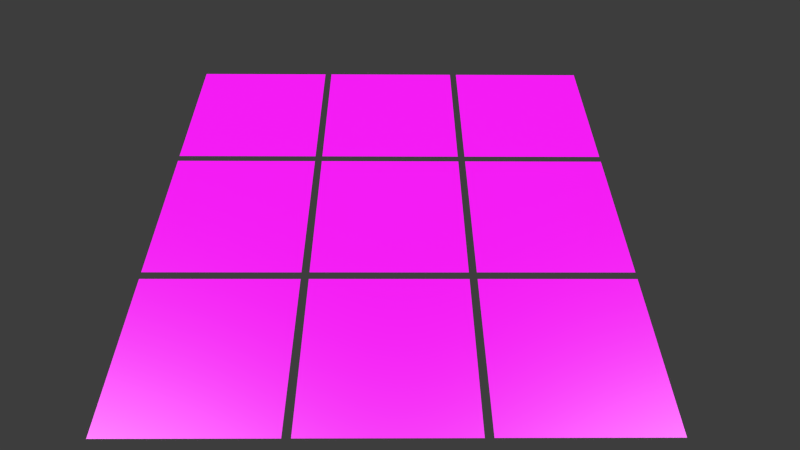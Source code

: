 # Source: woodceramicpack.blend  (saved by Blender 2.74.0; exported with 4.5.12 LTS)
import bpy
from mathutils import Matrix  # noqa: F401  (used for matrix-valued properties, if any)

bpy.ops.wm.read_factory_settings(use_empty=True)
scene = bpy.context.scene
scene.name = 'Scene'

# ---- collections
col_collection_1 = bpy.data.collections.new('Collection 1'); scene.collection.children.link(col_collection_1)

# ---- images (referenced by path relative to the original .blend; pixels are not part of the script)
import os
ASSET_DIR = os.environ.get("B2B_ASSET_DIR", "")  # directory of the original .blend (textures are referenced by path, not embedded)
HERE = os.path.dirname(os.path.abspath(__file__))  # packed textures are extracted next to this script under _unpacked/

def load_image(name, relpath, width, height, colorspace="sRGB"):
    """Load a texture the original file referenced (path relative to the .blend, or extracted next to this script)."""
    p = next((c for c in (os.path.join(HERE, relpath), os.path.join(ASSET_DIR, relpath)) if relpath and os.path.exists(c)), "")
    if p:
        img = bpy.data.images.load(p, check_existing=True)
        img.name = name
    else:  # same state as the original file: an image datablock whose file is absent (Cycles renders it pink)
        img = bpy.data.images.new(name, width, height)
        img.source = "FILE"
        img.filepath = "//" + (relpath or name)
    img.colorspace_settings.name = colorspace
    return img
img_3_jpg = load_image('3.jpg', '3.jpg', 1024, 1024, 'sRGB')
img_6_jpg = load_image('6.jpg', '6.jpg', 1024, 1024, 'sRGB')
img_10_jpg = load_image('10.jpg', '10.jpg', 1024, 1024, 'sRGB')
img_2_jpg = load_image('2.jpg', '2.jpg', 1024, 1024, 'sRGB')
img_8_jpg = load_image('8.jpg', '8.jpg', 1024, 1024, 'sRGB')
img_9_jpg = load_image('9.jpg', '9.jpg', 1024, 1024, 'sRGB')
img_4_jpg = load_image('4.jpg', '4.jpg', 1024, 1024, 'sRGB')
img_7_jpg = load_image('7.jpg', '7.jpg', 1024, 1024, 'sRGB')
img_1_jpg = load_image('1.jpg', '1.jpg', 1024, 1024, 'sRGB')

# ---- materials (node trees are filled in below, after node groups)
mat_woodceramic_009 = bpy.data.materials.new('woodceramic.009')
mat_woodceramic_009.alpha_threshold = 0.0
mat_woodceramic_009.roughness = 0.5
mat_woodceramic_003 = bpy.data.materials.new('woodceramic.003')
mat_woodceramic_003.alpha_threshold = 0.0
mat_woodceramic_003.roughness = 0.5
mat_woodceramic_008 = bpy.data.materials.new('woodceramic.008')
mat_woodceramic_008.alpha_threshold = 0.0
mat_woodceramic_008.roughness = 0.5
mat_woodceramic_007 = bpy.data.materials.new('woodceramic.007')
mat_woodceramic_007.alpha_threshold = 0.0
mat_woodceramic_007.roughness = 0.5
mat_woodceramic_004 = bpy.data.materials.new('woodceramic.004')
mat_woodceramic_004.alpha_threshold = 0.0
mat_woodceramic_004.roughness = 0.5
mat_woodceramic_005 = bpy.data.materials.new('woodceramic.005')
mat_woodceramic_005.alpha_threshold = 0.0
mat_woodceramic_005.roughness = 0.5
mat_woodceramic_006 = bpy.data.materials.new('woodceramic.006')
mat_woodceramic_006.alpha_threshold = 0.0
mat_woodceramic_006.roughness = 0.5
mat_woodceramic_001 = bpy.data.materials.new('woodceramic.001')
mat_woodceramic_001.alpha_threshold = 0.0
mat_woodceramic_001.roughness = 0.5
mat_woodceramic = bpy.data.materials.new('woodceramic')
mat_woodceramic.alpha_threshold = 0.0
mat_woodceramic.roughness = 0.5

# ---- material node trees
mat_woodceramic_009.use_nodes = True; mat_woodceramic_009.node_tree.nodes.clear()
_N = mat_woodceramic_009.node_tree.nodes; _L = mat_woodceramic_009.node_tree.links
n0 = _N.new('ShaderNodeAttribute'); n0.name = 'Attribute'; n0.location = (-652, 451)
n1 = _N.new('ShaderNodeMath'); n1.name = 'Math'; n1.location = (-438, 461)
n1.operation = 'MULTIPLY'
n2 = _N.new('ShaderNodeMath'); n2.name = 'Math.001'; n2.location = (-224, 451)
n3 = _N.new('ShaderNodeMixShader'); n3.name = 'Mix Shader'; n3.location = (463, 347)
n3.inputs[0].default_value = 0.3
n4 = _N.new('ShaderNodeOutputMaterial'); n4.name = 'Material Output'; n4.location = (702, 337)
n4.width = 100
n5 = _N.new('ShaderNodeHueSaturation'); n5.name = 'Hue Saturation Value'; n5.location = (-32, 444)
n6 = _N.new('ShaderNodeBsdfAnisotropic'); n6.name = 'Glossy BSDF'; n6.location = (208, 208)
n6.distribution = 'BECKMANN'
n6.inputs[1].default_value = 0.4472
n7 = _N.new('ShaderNodeTexImage'); n7.name = 'Image Texture'; n7.location = (-384, 177)
n7.width = 140
n7.image = img_3_jpg
n8 = _N.new('ShaderNodeBump'); n8.name = 'Bump'; n8.location = (-65, 189)
n8.inputs[0].default_value = 0.5
n8.inputs[1].default_value = 0.1
n8.inputs[2].default_value = 1.0
n9 = _N.new('ShaderNodeBsdfDiffuse'); n9.name = 'Diffuse BSDF'; n9.location = (216, 347)
_L.new(n9.outputs[0], n3.inputs[1])
_L.new(n3.outputs[0], n4.inputs[0])
_L.new(n1.outputs[0], n2.inputs[0])
_L.new(n0.outputs[0], n1.inputs[0])
_L.new(n2.outputs[0], n5.inputs[2])
_L.new(n6.outputs[0], n3.inputs[2])
_L.new(n8.outputs[0], n9.inputs[2])
_L.new(n8.outputs[0], n6.inputs[4])
_L.new(n7.outputs[0], n8.inputs[3])
_L.new(n7.outputs[0], n5.inputs[4])
_L.new(n5.outputs[0], n9.inputs[0])
n4.is_active_output = True
mat_woodceramic_003.use_nodes = True; mat_woodceramic_003.node_tree.nodes.clear()
_N = mat_woodceramic_003.node_tree.nodes; _L = mat_woodceramic_003.node_tree.links
n0 = _N.new('ShaderNodeAttribute'); n0.name = 'Attribute'; n0.location = (-652, 451)
n1 = _N.new('ShaderNodeMath'); n1.name = 'Math'; n1.location = (-438, 461)
n1.operation = 'MULTIPLY'
n2 = _N.new('ShaderNodeMath'); n2.name = 'Math.001'; n2.location = (-224, 451)
n3 = _N.new('ShaderNodeMixShader'); n3.name = 'Mix Shader'; n3.location = (463, 347)
n3.inputs[0].default_value = 0.3
n4 = _N.new('ShaderNodeOutputMaterial'); n4.name = 'Material Output'; n4.location = (702, 337)
n4.width = 100
n5 = _N.new('ShaderNodeHueSaturation'); n5.name = 'Hue Saturation Value'; n5.location = (-32, 444)
n6 = _N.new('ShaderNodeBsdfAnisotropic'); n6.name = 'Glossy BSDF'; n6.location = (208, 208)
n6.distribution = 'BECKMANN'
n6.inputs[1].default_value = 0.4472
n7 = _N.new('ShaderNodeTexImage'); n7.name = 'Image Texture'; n7.location = (-384, 177)
n7.width = 140
n7.image = img_6_jpg
n8 = _N.new('ShaderNodeBump'); n8.name = 'Bump'; n8.location = (-65, 189)
n8.inputs[0].default_value = 0.5
n8.inputs[1].default_value = 0.1
n8.inputs[2].default_value = 1.0
n9 = _N.new('ShaderNodeBsdfDiffuse'); n9.name = 'Diffuse BSDF'; n9.location = (216, 347)
_L.new(n9.outputs[0], n3.inputs[1])
_L.new(n3.outputs[0], n4.inputs[0])
_L.new(n1.outputs[0], n2.inputs[0])
_L.new(n0.outputs[0], n1.inputs[0])
_L.new(n2.outputs[0], n5.inputs[2])
_L.new(n6.outputs[0], n3.inputs[2])
_L.new(n8.outputs[0], n9.inputs[2])
_L.new(n8.outputs[0], n6.inputs[4])
_L.new(n7.outputs[0], n8.inputs[3])
_L.new(n7.outputs[0], n5.inputs[4])
_L.new(n5.outputs[0], n9.inputs[0])
n4.is_active_output = True
mat_woodceramic_008.use_nodes = True; mat_woodceramic_008.node_tree.nodes.clear()
_N = mat_woodceramic_008.node_tree.nodes; _L = mat_woodceramic_008.node_tree.links
n0 = _N.new('ShaderNodeAttribute'); n0.name = 'Attribute'; n0.location = (-652, 451)
n1 = _N.new('ShaderNodeMath'); n1.name = 'Math'; n1.location = (-438, 461)
n1.operation = 'MULTIPLY'
n2 = _N.new('ShaderNodeMath'); n2.name = 'Math.001'; n2.location = (-224, 451)
n3 = _N.new('ShaderNodeMixShader'); n3.name = 'Mix Shader'; n3.location = (463, 347)
n3.inputs[0].default_value = 0.3
n4 = _N.new('ShaderNodeOutputMaterial'); n4.name = 'Material Output'; n4.location = (702, 337)
n4.width = 100
n5 = _N.new('ShaderNodeHueSaturation'); n5.name = 'Hue Saturation Value'; n5.location = (-32, 444)
n6 = _N.new('ShaderNodeBsdfAnisotropic'); n6.name = 'Glossy BSDF'; n6.location = (208, 208)
n6.distribution = 'BECKMANN'
n6.inputs[1].default_value = 0.4472
n7 = _N.new('ShaderNodeBump'); n7.name = 'Bump'; n7.location = (-65, 189)
n7.inputs[0].default_value = 0.5
n7.inputs[1].default_value = 0.1
n7.inputs[2].default_value = 1.0
n8 = _N.new('ShaderNodeBsdfDiffuse'); n8.name = 'Diffuse BSDF'; n8.location = (216, 347)
n9 = _N.new('ShaderNodeTexImage'); n9.name = 'Image Texture'; n9.location = (-469, 177)
n9.width = 226
n9.image = img_10_jpg
_L.new(n8.outputs[0], n3.inputs[1])
_L.new(n3.outputs[0], n4.inputs[0])
_L.new(n1.outputs[0], n2.inputs[0])
_L.new(n0.outputs[0], n1.inputs[0])
_L.new(n2.outputs[0], n5.inputs[2])
_L.new(n6.outputs[0], n3.inputs[2])
_L.new(n7.outputs[0], n8.inputs[2])
_L.new(n7.outputs[0], n6.inputs[4])
_L.new(n9.outputs[0], n7.inputs[3])
_L.new(n9.outputs[0], n5.inputs[4])
_L.new(n5.outputs[0], n8.inputs[0])
n4.is_active_output = True
mat_woodceramic_007.use_nodes = True; mat_woodceramic_007.node_tree.nodes.clear()
_N = mat_woodceramic_007.node_tree.nodes; _L = mat_woodceramic_007.node_tree.links
n0 = _N.new('ShaderNodeAttribute'); n0.name = 'Attribute'; n0.location = (-652, 451)
n1 = _N.new('ShaderNodeMath'); n1.name = 'Math'; n1.location = (-438, 461)
n1.operation = 'MULTIPLY'
n2 = _N.new('ShaderNodeMath'); n2.name = 'Math.001'; n2.location = (-224, 451)
n3 = _N.new('ShaderNodeMixShader'); n3.name = 'Mix Shader'; n3.location = (463, 347)
n3.inputs[0].default_value = 0.3
n4 = _N.new('ShaderNodeOutputMaterial'); n4.name = 'Material Output'; n4.location = (702, 337)
n4.width = 100
n5 = _N.new('ShaderNodeHueSaturation'); n5.name = 'Hue Saturation Value'; n5.location = (-32, 444)
n6 = _N.new('ShaderNodeBsdfAnisotropic'); n6.name = 'Glossy BSDF'; n6.location = (208, 208)
n6.distribution = 'BECKMANN'
n6.inputs[1].default_value = 0.4472
n7 = _N.new('ShaderNodeTexImage'); n7.name = 'Image Texture'; n7.location = (-384, 177)
n7.width = 140
n7.image = img_2_jpg
n8 = _N.new('ShaderNodeBump'); n8.name = 'Bump'; n8.location = (-65, 189)
n8.inputs[0].default_value = 0.5
n8.inputs[1].default_value = 0.1
n8.inputs[2].default_value = 1.0
n9 = _N.new('ShaderNodeBsdfDiffuse'); n9.name = 'Diffuse BSDF'; n9.location = (216, 347)
_L.new(n9.outputs[0], n3.inputs[1])
_L.new(n3.outputs[0], n4.inputs[0])
_L.new(n1.outputs[0], n2.inputs[0])
_L.new(n0.outputs[0], n1.inputs[0])
_L.new(n2.outputs[0], n5.inputs[2])
_L.new(n6.outputs[0], n3.inputs[2])
_L.new(n8.outputs[0], n9.inputs[2])
_L.new(n8.outputs[0], n6.inputs[4])
_L.new(n7.outputs[0], n8.inputs[3])
_L.new(n7.outputs[0], n5.inputs[4])
_L.new(n5.outputs[0], n9.inputs[0])
n4.is_active_output = True
mat_woodceramic_004.use_nodes = True; mat_woodceramic_004.node_tree.nodes.clear()
_N = mat_woodceramic_004.node_tree.nodes; _L = mat_woodceramic_004.node_tree.links
n0 = _N.new('ShaderNodeAttribute'); n0.name = 'Attribute'; n0.location = (-652, 451)
n1 = _N.new('ShaderNodeMath'); n1.name = 'Math'; n1.location = (-438, 461)
n1.operation = 'MULTIPLY'
n2 = _N.new('ShaderNodeMath'); n2.name = 'Math.001'; n2.location = (-224, 451)
n3 = _N.new('ShaderNodeMixShader'); n3.name = 'Mix Shader'; n3.location = (463, 347)
n3.inputs[0].default_value = 0.3
n4 = _N.new('ShaderNodeOutputMaterial'); n4.name = 'Material Output'; n4.location = (702, 337)
n4.width = 100
n5 = _N.new('ShaderNodeHueSaturation'); n5.name = 'Hue Saturation Value'; n5.location = (-32, 444)
n6 = _N.new('ShaderNodeBsdfAnisotropic'); n6.name = 'Glossy BSDF'; n6.location = (208, 208)
n6.distribution = 'BECKMANN'
n6.inputs[1].default_value = 0.4472
n7 = _N.new('ShaderNodeTexImage'); n7.name = 'Image Texture'; n7.location = (-384, 177)
n7.width = 140
n7.image = img_8_jpg
n8 = _N.new('ShaderNodeBump'); n8.name = 'Bump'; n8.location = (-65, 189)
n8.inputs[0].default_value = 0.5
n8.inputs[1].default_value = 0.1
n8.inputs[2].default_value = 1.0
n9 = _N.new('ShaderNodeBsdfDiffuse'); n9.name = 'Diffuse BSDF'; n9.location = (216, 347)
_L.new(n9.outputs[0], n3.inputs[1])
_L.new(n3.outputs[0], n4.inputs[0])
_L.new(n1.outputs[0], n2.inputs[0])
_L.new(n0.outputs[0], n1.inputs[0])
_L.new(n2.outputs[0], n5.inputs[2])
_L.new(n6.outputs[0], n3.inputs[2])
_L.new(n8.outputs[0], n9.inputs[2])
_L.new(n8.outputs[0], n6.inputs[4])
_L.new(n7.outputs[0], n8.inputs[3])
_L.new(n7.outputs[0], n5.inputs[4])
_L.new(n5.outputs[0], n9.inputs[0])
n4.is_active_output = True
mat_woodceramic_005.use_nodes = True; mat_woodceramic_005.node_tree.nodes.clear()
_N = mat_woodceramic_005.node_tree.nodes; _L = mat_woodceramic_005.node_tree.links
n0 = _N.new('ShaderNodeAttribute'); n0.name = 'Attribute'; n0.location = (-652, 451)
n1 = _N.new('ShaderNodeMath'); n1.name = 'Math'; n1.location = (-438, 461)
n1.operation = 'MULTIPLY'
n2 = _N.new('ShaderNodeMath'); n2.name = 'Math.001'; n2.location = (-224, 451)
n3 = _N.new('ShaderNodeMixShader'); n3.name = 'Mix Shader'; n3.location = (463, 347)
n3.inputs[0].default_value = 0.3
n4 = _N.new('ShaderNodeOutputMaterial'); n4.name = 'Material Output'; n4.location = (702, 337)
n4.width = 100
n5 = _N.new('ShaderNodeHueSaturation'); n5.name = 'Hue Saturation Value'; n5.location = (-32, 444)
n6 = _N.new('ShaderNodeBsdfAnisotropic'); n6.name = 'Glossy BSDF'; n6.location = (208, 208)
n6.distribution = 'BECKMANN'
n6.inputs[1].default_value = 0.4472
n7 = _N.new('ShaderNodeTexImage'); n7.name = 'Image Texture'; n7.location = (-384, 177)
n7.width = 140
n7.image = img_9_jpg
n8 = _N.new('ShaderNodeBump'); n8.name = 'Bump'; n8.location = (-65, 189)
n8.inputs[0].default_value = 0.5
n8.inputs[1].default_value = 0.1
n8.inputs[2].default_value = 1.0
n9 = _N.new('ShaderNodeBsdfDiffuse'); n9.name = 'Diffuse BSDF'; n9.location = (216, 347)
_L.new(n9.outputs[0], n3.inputs[1])
_L.new(n3.outputs[0], n4.inputs[0])
_L.new(n1.outputs[0], n2.inputs[0])
_L.new(n0.outputs[0], n1.inputs[0])
_L.new(n2.outputs[0], n5.inputs[2])
_L.new(n6.outputs[0], n3.inputs[2])
_L.new(n8.outputs[0], n9.inputs[2])
_L.new(n8.outputs[0], n6.inputs[4])
_L.new(n7.outputs[0], n8.inputs[3])
_L.new(n7.outputs[0], n5.inputs[4])
_L.new(n5.outputs[0], n9.inputs[0])
n4.is_active_output = True
mat_woodceramic_006.use_nodes = True; mat_woodceramic_006.node_tree.nodes.clear()
_N = mat_woodceramic_006.node_tree.nodes; _L = mat_woodceramic_006.node_tree.links
n0 = _N.new('ShaderNodeAttribute'); n0.name = 'Attribute'; n0.location = (-652, 451)
n1 = _N.new('ShaderNodeMath'); n1.name = 'Math'; n1.location = (-438, 461)
n1.operation = 'MULTIPLY'
n2 = _N.new('ShaderNodeMath'); n2.name = 'Math.001'; n2.location = (-224, 451)
n3 = _N.new('ShaderNodeMixShader'); n3.name = 'Mix Shader'; n3.location = (463, 347)
n3.inputs[0].default_value = 0.3
n4 = _N.new('ShaderNodeOutputMaterial'); n4.name = 'Material Output'; n4.location = (702, 337)
n4.width = 100
n5 = _N.new('ShaderNodeHueSaturation'); n5.name = 'Hue Saturation Value'; n5.location = (-32, 444)
n6 = _N.new('ShaderNodeBsdfAnisotropic'); n6.name = 'Glossy BSDF'; n6.location = (208, 208)
n6.distribution = 'BECKMANN'
n6.inputs[1].default_value = 0.4472
n7 = _N.new('ShaderNodeTexImage'); n7.name = 'Image Texture'; n7.location = (-384, 177)
n7.width = 140
n7.image = img_4_jpg
n8 = _N.new('ShaderNodeBump'); n8.name = 'Bump'; n8.location = (-65, 189)
n8.inputs[0].default_value = 0.5
n8.inputs[1].default_value = 0.1
n8.inputs[2].default_value = 1.0
n9 = _N.new('ShaderNodeBsdfDiffuse'); n9.name = 'Diffuse BSDF'; n9.location = (216, 347)
_L.new(n9.outputs[0], n3.inputs[1])
_L.new(n3.outputs[0], n4.inputs[0])
_L.new(n1.outputs[0], n2.inputs[0])
_L.new(n0.outputs[0], n1.inputs[0])
_L.new(n2.outputs[0], n5.inputs[2])
_L.new(n6.outputs[0], n3.inputs[2])
_L.new(n8.outputs[0], n9.inputs[2])
_L.new(n8.outputs[0], n6.inputs[4])
_L.new(n7.outputs[0], n8.inputs[3])
_L.new(n7.outputs[0], n5.inputs[4])
_L.new(n5.outputs[0], n9.inputs[0])
n4.is_active_output = True
mat_woodceramic_001.use_nodes = True; mat_woodceramic_001.node_tree.nodes.clear()
_N = mat_woodceramic_001.node_tree.nodes; _L = mat_woodceramic_001.node_tree.links
n0 = _N.new('ShaderNodeAttribute'); n0.name = 'Attribute'; n0.location = (-652, 451)
n1 = _N.new('ShaderNodeMath'); n1.name = 'Math'; n1.location = (-438, 461)
n1.operation = 'MULTIPLY'
n2 = _N.new('ShaderNodeMath'); n2.name = 'Math.001'; n2.location = (-224, 451)
n3 = _N.new('ShaderNodeMixShader'); n3.name = 'Mix Shader'; n3.location = (463, 347)
n3.inputs[0].default_value = 0.3
n4 = _N.new('ShaderNodeOutputMaterial'); n4.name = 'Material Output'; n4.location = (702, 337)
n4.width = 100
n5 = _N.new('ShaderNodeHueSaturation'); n5.name = 'Hue Saturation Value'; n5.location = (-32, 444)
n6 = _N.new('ShaderNodeBsdfAnisotropic'); n6.name = 'Glossy BSDF'; n6.location = (208, 208)
n6.distribution = 'BECKMANN'
n6.inputs[1].default_value = 0.4472
n7 = _N.new('ShaderNodeTexImage'); n7.name = 'Image Texture'; n7.location = (-384, 177)
n7.width = 140
n7.image = img_7_jpg
n8 = _N.new('ShaderNodeBump'); n8.name = 'Bump'; n8.location = (-65, 189)
n8.inputs[0].default_value = 0.5
n8.inputs[1].default_value = 0.1
n8.inputs[2].default_value = 1.0
n9 = _N.new('ShaderNodeBsdfDiffuse'); n9.name = 'Diffuse BSDF'; n9.location = (216, 347)
_L.new(n9.outputs[0], n3.inputs[1])
_L.new(n3.outputs[0], n4.inputs[0])
_L.new(n1.outputs[0], n2.inputs[0])
_L.new(n0.outputs[0], n1.inputs[0])
_L.new(n2.outputs[0], n5.inputs[2])
_L.new(n6.outputs[0], n3.inputs[2])
_L.new(n8.outputs[0], n9.inputs[2])
_L.new(n8.outputs[0], n6.inputs[4])
_L.new(n7.outputs[0], n8.inputs[3])
_L.new(n7.outputs[0], n5.inputs[4])
_L.new(n5.outputs[0], n9.inputs[0])
n4.is_active_output = True
mat_woodceramic.use_nodes = True; mat_woodceramic.node_tree.nodes.clear()
_N = mat_woodceramic.node_tree.nodes; _L = mat_woodceramic.node_tree.links
n0 = _N.new('ShaderNodeAttribute'); n0.name = 'Attribute'; n0.location = (-652, 451)
n1 = _N.new('ShaderNodeMath'); n1.name = 'Math'; n1.location = (-438, 461)
n1.operation = 'MULTIPLY'
n2 = _N.new('ShaderNodeMath'); n2.name = 'Math.001'; n2.location = (-224, 451)
n3 = _N.new('ShaderNodeMixShader'); n3.name = 'Mix Shader'; n3.location = (463, 347)
n3.inputs[0].default_value = 0.3
n4 = _N.new('ShaderNodeOutputMaterial'); n4.name = 'Material Output'; n4.location = (702, 337)
n4.width = 100
n5 = _N.new('ShaderNodeHueSaturation'); n5.name = 'Hue Saturation Value'; n5.location = (-32, 444)
n6 = _N.new('ShaderNodeBsdfAnisotropic'); n6.name = 'Glossy BSDF'; n6.location = (208, 208)
n6.distribution = 'BECKMANN'
n6.inputs[1].default_value = 0.4472
n7 = _N.new('ShaderNodeTexImage'); n7.name = 'Image Texture'; n7.location = (-384, 177)
n7.width = 140
n7.image = img_1_jpg
n8 = _N.new('ShaderNodeBump'); n8.name = 'Bump'; n8.location = (-65, 189)
n8.inputs[0].default_value = 0.5
n8.inputs[1].default_value = 0.1
n8.inputs[2].default_value = 1.0
n9 = _N.new('ShaderNodeBsdfDiffuse'); n9.name = 'Diffuse BSDF'; n9.location = (216, 347)
_L.new(n9.outputs[0], n3.inputs[1])
_L.new(n3.outputs[0], n4.inputs[0])
_L.new(n1.outputs[0], n2.inputs[0])
_L.new(n0.outputs[0], n1.inputs[0])
_L.new(n2.outputs[0], n5.inputs[2])
_L.new(n6.outputs[0], n3.inputs[2])
_L.new(n8.outputs[0], n9.inputs[2])
_L.new(n8.outputs[0], n6.inputs[4])
_L.new(n7.outputs[0], n8.inputs[3])
_L.new(n7.outputs[0], n5.inputs[4])
_L.new(n5.outputs[0], n9.inputs[0])
n4.is_active_output = True

# ---- world
world_world = bpy.data.worlds.new('World'); scene.world = world_world
world_world.color = (0.04696, 0.04696, 0.04696)
world_world.use_sun_shadow = False
world_world.sun_shadow_jitter_overblur = 0.0
world_world.cycles.sampling_method = 'MANUAL'
world_world.cycles.sample_map_resolution = 256

# ---- cameras
cam_camera = bpy.data.cameras.new('Camera')
cam_camera.clip_end = 100.0
cam_camera.lens = 24.29
cam_camera.sensor_width = 32.0
cam_camera.sensor_height = 18.0
cam_camera.ortho_scale = 7.314
cam_camera.dof.focus_distance = 0.0

# ---- lights
light_lamp_001 = bpy.data.lights.new('Lamp.001', 'SUN')
light_lamp_001.transmission_factor = 0.0
light_lamp_001.cutoff_distance = 30.0
light_lamp_001.angle = 0.1993
light_lamp_001.energy = 5.0
light_lamp_001.shadow_buffer_clip_start = 1.001
light_lamp_001.shadow_soft_size = 0.1
light_lamp_001.shadow_cascade_max_distance = 1000.0
light_lamp_001.cycles.use_multiple_importance_sampling = False
light_lamp = bpy.data.lights.new('Lamp', 'SUN')
light_lamp.transmission_factor = 0.0
light_lamp.cutoff_distance = 30.0
light_lamp.angle = 0.1993
light_lamp.energy = 5.0
light_lamp.shadow_buffer_clip_start = 1.001
light_lamp.shadow_soft_size = 0.1
light_lamp.shadow_cascade_max_distance = 1000.0
light_lamp.cycles.use_multiple_importance_sampling = False

# ---- meshes
me_plane_008 = bpy.data.meshes.new('Plane.008')
me_plane_008.from_pydata([(-1.0, -1.0, 0.0), (1.0, -1.0, 0.0), (-1.0, 1.0, 0.0), (1.0, 1.0, 0.0)], [], [(0, 1, 3, 2)])
_uv = me_plane_008.uv_layers.new(name='UVMap')
_uv.uv.foreach_set('vector', [9.988e-05, 9.984e-05, 0.9971, 9.984e-05, 0.9971, 0.9999, 9.984e-05, 0.9999])
me_plane_008.materials.append(mat_woodceramic_009)
me_plane_008.use_remesh_preserve_volume = False
me_plane_008.use_remesh_preserve_attributes = False
me_plane_008.use_mirror_vertex_groups = False
me_plane_008.update()
me_plane_007 = bpy.data.meshes.new('Plane.007')
me_plane_007.from_pydata([(-1.0, -1.0, 0.0), (1.0, -1.0, 0.0), (-1.0, 1.0, 0.0), (1.0, 1.0, 0.0)], [], [(0, 1, 3, 2)])
_uv = me_plane_007.uv_layers.new(name='UVMap')
_uv.uv.foreach_set('vector', [9.988e-05, 9.984e-05, 0.9971, 9.984e-05, 0.9971, 0.9999, 9.984e-05, 0.9999])
me_plane_007.materials.append(mat_woodceramic_003)
me_plane_007.use_remesh_preserve_volume = False
me_plane_007.use_remesh_preserve_attributes = False
me_plane_007.use_mirror_vertex_groups = False
me_plane_007.update()
me_plane_006 = bpy.data.meshes.new('Plane.006')
me_plane_006.from_pydata([(-1.0, -1.0, 0.0), (1.0, -1.0, 0.0), (-1.0, 1.0, 0.0), (1.0, 1.0, 0.0)], [], [(0, 1, 3, 2)])
_uv = me_plane_006.uv_layers.new(name='UVMap')
_uv.uv.foreach_set('vector', [9.988e-05, 9.984e-05, 0.9971, 9.984e-05, 0.9971, 0.9999, 9.984e-05, 0.9999])
me_plane_006.materials.append(mat_woodceramic_008)
me_plane_006.use_remesh_preserve_volume = False
me_plane_006.use_remesh_preserve_attributes = False
me_plane_006.use_mirror_vertex_groups = False
me_plane_006.update()
me_plane_005 = bpy.data.meshes.new('Plane.005')
me_plane_005.from_pydata([(-1.0, -1.0, 0.0), (1.0, -1.0, 0.0), (-1.0, 1.0, 0.0), (1.0, 1.0, 0.0)], [], [(0, 1, 3, 2)])
_uv = me_plane_005.uv_layers.new(name='UVMap')
_uv.uv.foreach_set('vector', [9.988e-05, 9.984e-05, 0.9971, 9.984e-05, 0.9971, 0.9999, 9.984e-05, 0.9999])
me_plane_005.materials.append(mat_woodceramic_007)
me_plane_005.use_remesh_preserve_volume = False
me_plane_005.use_remesh_preserve_attributes = False
me_plane_005.use_mirror_vertex_groups = False
me_plane_005.update()
me_plane_004 = bpy.data.meshes.new('Plane.004')
me_plane_004.from_pydata([(-1.0, -1.0, 0.0), (1.0, -1.0, 0.0), (-1.0, 1.0, 0.0), (1.0, 1.0, 0.0)], [], [(0, 1, 3, 2)])
_uv = me_plane_004.uv_layers.new(name='UVMap')
_uv.uv.foreach_set('vector', [9.988e-05, 9.984e-05, 0.9971, 9.984e-05, 0.9971, 0.9999, 9.984e-05, 0.9999])
me_plane_004.materials.append(mat_woodceramic_004)
me_plane_004.use_remesh_preserve_volume = False
me_plane_004.use_remesh_preserve_attributes = False
me_plane_004.use_mirror_vertex_groups = False
me_plane_004.update()
me_plane_003 = bpy.data.meshes.new('Plane.003')
me_plane_003.from_pydata([(-1.0, -1.0, 0.0), (1.0, -1.0, 0.0), (-1.0, 1.0, 0.0), (1.0, 1.0, 0.0)], [], [(0, 1, 3, 2)])
_uv = me_plane_003.uv_layers.new(name='UVMap')
_uv.uv.foreach_set('vector', [9.988e-05, 9.984e-05, 0.9971, 9.984e-05, 0.9971, 0.9999, 9.984e-05, 0.9999])
me_plane_003.materials.append(mat_woodceramic_005)
me_plane_003.use_remesh_preserve_volume = False
me_plane_003.use_remesh_preserve_attributes = False
me_plane_003.use_mirror_vertex_groups = False
me_plane_003.update()
me_plane_002 = bpy.data.meshes.new('Plane.002')
me_plane_002.from_pydata([(-1.0, -1.0, 0.0), (1.0, -1.0, 0.0), (-1.0, 1.0, 0.0), (1.0, 1.0, 0.0)], [], [(0, 1, 3, 2)])
_uv = me_plane_002.uv_layers.new(name='UVMap')
_uv.uv.foreach_set('vector', [9.988e-05, 9.984e-05, 0.9971, 9.984e-05, 0.9971, 0.9999, 9.984e-05, 0.9999])
me_plane_002.materials.append(mat_woodceramic_006)
me_plane_002.use_remesh_preserve_volume = False
me_plane_002.use_remesh_preserve_attributes = False
me_plane_002.use_mirror_vertex_groups = False
me_plane_002.update()
me_plane_001 = bpy.data.meshes.new('Plane.001')
me_plane_001.from_pydata([(-1.0, -1.0, 0.0), (1.0, -1.0, 0.0), (-1.0, 1.0, 0.0), (1.0, 1.0, 0.0)], [], [(0, 1, 3, 2)])
_uv = me_plane_001.uv_layers.new(name='UVMap')
_uv.uv.foreach_set('vector', [9.988e-05, 9.984e-05, 0.9971, 9.984e-05, 0.9971, 0.9999, 9.984e-05, 0.9999])
me_plane_001.materials.append(mat_woodceramic_001)
me_plane_001.use_remesh_preserve_volume = False
me_plane_001.use_remesh_preserve_attributes = False
me_plane_001.use_mirror_vertex_groups = False
me_plane_001.update()
me_plane = bpy.data.meshes.new('Plane')
me_plane.from_pydata([(-1.0, -1.0, 0.0), (1.0, -1.0, 0.0), (-1.0, 1.0, 0.0), (1.0, 1.0, 0.0)], [], [(0, 1, 3, 2)])
_uv = me_plane.uv_layers.new(name='UVMap')
_uv.uv.foreach_set('vector', [9.988e-05, 9.984e-05, 0.9971, 9.984e-05, 0.9971, 0.9999, 9.984e-05, 0.9999])
me_plane.materials.append(mat_woodceramic)
me_plane.use_remesh_preserve_volume = False
me_plane.use_remesh_preserve_attributes = False
me_plane.use_mirror_vertex_groups = False
me_plane.update()

# ---- objects
ob_lamp_001 = bpy.data.objects.new('Lamp.001', light_lamp_001)
ob_plane_008 = bpy.data.objects.new('Plane.008', me_plane_008)
ob_plane_007 = bpy.data.objects.new('Plane.007', me_plane_007)
ob_plane_006 = bpy.data.objects.new('Plane.006', me_plane_006)
ob_plane_005 = bpy.data.objects.new('Plane.005', me_plane_005)
ob_plane_004 = bpy.data.objects.new('Plane.004', me_plane_004)
ob_plane_003 = bpy.data.objects.new('Plane.003', me_plane_003)
ob_plane_002 = bpy.data.objects.new('Plane.002', me_plane_002)
ob_plane_001 = bpy.data.objects.new('Plane.001', me_plane_001)
ob_plane = bpy.data.objects.new('Plane', me_plane)
ob_lamp = bpy.data.objects.new('Lamp', light_lamp)
ob_camera = bpy.data.objects.new('Camera', cam_camera)

# ---- transforms, parenting, visibility, modifiers, constraints
ob_lamp_001.location = (-5.449, 1.005, 5.904)
ob_lamp_001.rotation_euler = (-0.6081, 0.2981, 1.61)
ob_lamp_001.lock_rotations_4d = False
ob_lamp_001.empty_display_type = 'ARROWS'
ob_lamp_001.color = (0.0, 0.0, 0.0, 0.0)
ob_lamp_001.lineart.crease_threshold = 0.0
ob_plane_008.location = (2.844, -3.231, 0.0)
ob_plane_008.rotation_euler = (0.0, -0.0, 4.712)
ob_plane_008.lineart.crease_threshold = 0.0
ob_plane_007.location = (-1.356, -1.131, 0.0)
ob_plane_007.rotation_euler = (0.0, -0.0, 4.712)
ob_plane_007.lineart.crease_threshold = 0.0
ob_plane_006.location = (0.7437, -3.231, 0.0)
ob_plane_006.rotation_euler = (0.0, -0.0, 4.712)
ob_plane_006.lineart.crease_threshold = 0.0
ob_plane_005.location = (-1.356, -3.231, 0.0)
ob_plane_005.rotation_euler = (0.0, -0.0, 4.712)
ob_plane_005.lineart.crease_threshold = 0.0
ob_plane_004.location = (2.844, -1.131, 0.0)
ob_plane_004.rotation_euler = (0.0, -0.0, 4.712)
ob_plane_004.lineart.crease_threshold = 0.0
ob_plane_003.location = (0.7437, -1.131, 0.0)
ob_plane_003.rotation_euler = (0.0, -0.0, 4.712)
ob_plane_003.lineart.crease_threshold = 0.0
ob_plane_002.location = (2.844, 0.9686, 0.0)
ob_plane_002.rotation_euler = (0.0, -0.0, 4.712)
ob_plane_002.lineart.crease_threshold = 0.0
ob_plane_001.location = (0.7437, 0.9686, 0.0)
ob_plane_001.rotation_euler = (0.0, -0.0, 4.712)
ob_plane_001.lineart.crease_threshold = 0.0
ob_plane.location = (-1.356, 0.9686, 0.0)
ob_plane.rotation_euler = (0.0, -0.0, 4.712)
ob_plane.lineart.crease_threshold = 0.0
ob_lamp.location = (4.076, 1.005, 5.904)
ob_lamp.rotation_euler = (0.6503, 0.05522, 1.866)
ob_lamp.lock_rotations_4d = False
ob_lamp.empty_display_type = 'ARROWS'
ob_lamp.color = (0.0, 0.0, 0.0, 0.0)
ob_lamp.lineart.crease_threshold = 0.0
ob_camera.location = (0.6835, 4.321, 6.209)
ob_camera.rotation_euler = (0.7, -0.008063, -3.147)
ob_camera.scale = (1.0, 1.0, 1.0)
ob_camera.lock_rotations_4d = False
ob_camera.empty_display_type = 'ARROWS'
ob_camera.color = (0.0, 0.0, 0.0, 0.0)
ob_camera.display_type = 'WIRE'
ob_camera.lineart.crease_threshold = 0.0

# ---- collection membership
col_collection_1.objects.link(ob_lamp_001)
col_collection_1.objects.link(ob_plane_008)
col_collection_1.objects.link(ob_plane_007)
col_collection_1.objects.link(ob_plane_006)
col_collection_1.objects.link(ob_plane_005)
col_collection_1.objects.link(ob_plane_004)
col_collection_1.objects.link(ob_plane_003)
col_collection_1.objects.link(ob_plane_002)
col_collection_1.objects.link(ob_plane_001)
col_collection_1.objects.link(ob_plane)
col_collection_1.objects.link(ob_lamp)
col_collection_1.objects.link(ob_camera)

# ---- scene / render settings (as saved in the file)
scene.camera = ob_camera
scene.frame_start = 1; scene.frame_end = 250; scene.frame_set(1)
scene.render.engine = 'CYCLES'
scene.render.dither_intensity = 0.0
scene.cycles.use_denoising = False
scene.cycles.samples = 10
scene.cycles.sampling_pattern = 'TABULATED_SOBOL'
scene.cycles.light_sampling_threshold = 0.0
scene.cycles.use_adaptive_sampling = False
scene.cycles.use_light_tree = False
scene.cycles.blur_glossy = 0.0
scene.cycles.pixel_filter_type = 'GAUSSIAN'
scene.cycles.sample_clamp_indirect = 0.0
scene.view_settings.view_transform = 'Standard'
bpy.context.view_layer.update()
